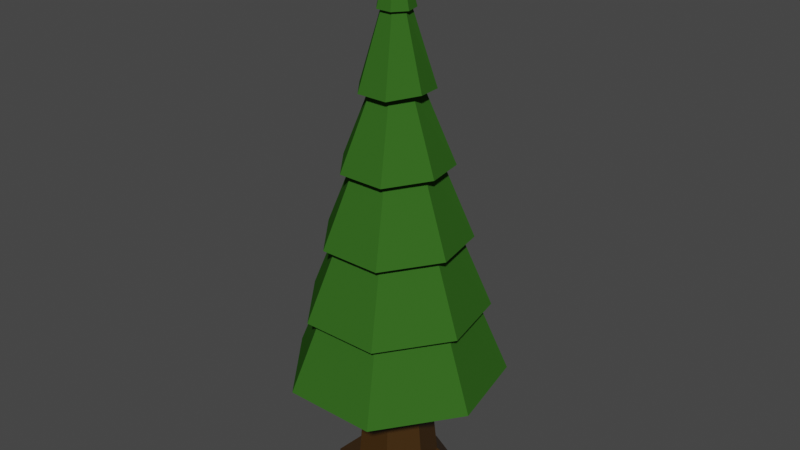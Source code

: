 # Source: Arbre.blend  (saved by Blender 2.90.8; exported with 4.5.12 LTS)
import bpy
from mathutils import Matrix  # noqa: F401  (used for matrix-valued properties, if any)

bpy.ops.wm.read_factory_settings(use_empty=True)
scene = bpy.context.scene
scene.name = 'Scene'

# ---- collections
col_collection = bpy.data.collections.new('Collection'); scene.collection.children.link(col_collection)

# ---- materials (node trees are filled in below, after node groups)
mat_feuilles = bpy.data.materials.new('Feuilles')
mat_feuilles.use_transparent_shadow = False
mat_bois = bpy.data.materials.new('Bois')
mat_bois.use_transparent_shadow = False

# ---- material node trees
mat_feuilles.use_nodes = True; mat_feuilles.node_tree.nodes.clear()
_N = mat_feuilles.node_tree.nodes; _L = mat_feuilles.node_tree.links
n0 = _N.new('ShaderNodeBsdfPrincipled'); n0.name = 'Principled BSDF'; n0.location = (10, 300)
n0.distribution = 'GGX'
n0.subsurface_method = 'BURLEY'
n0.inputs[0].default_value = (0.03471, 0.1237, 0.01586, 1.0)
n0.inputs[2].default_value = 0.3014
n0.inputs[3].default_value = 1.45
n0.inputs[13].default_value = 0.0
n0.inputs[27].default_value = (0.0, 0.0, 0.0, 1.0)
n0.inputs[28].default_value = 1.0
n1 = _N.new('ShaderNodeOutputMaterial'); n1.name = 'Material Output'; n1.location = (300, 300)
_L.new(n0.outputs[0], n1.inputs[0])
n1.is_active_output = True
mat_bois.use_nodes = True; mat_bois.node_tree.nodes.clear()
_N = mat_bois.node_tree.nodes; _L = mat_bois.node_tree.links
n0 = _N.new('ShaderNodeBsdfPrincipled'); n0.name = 'Principled BSDF'; n0.location = (10, 300)
n0.distribution = 'GGX'
n0.subsurface_method = 'BURLEY'
n0.inputs[0].default_value = (0.04955, 0.0213, 0.001257, 1.0)
n0.inputs[3].default_value = 1.45
n0.inputs[27].default_value = (0.0, 0.0, 0.0, 1.0)
n0.inputs[28].default_value = 1.0
n1 = _N.new('ShaderNodeOutputMaterial'); n1.name = 'Material Output'; n1.location = (300, 300)
_L.new(n0.outputs[0], n1.inputs[0])
n1.is_active_output = True

# ---- world
world_world = bpy.data.worlds.new('World'); scene.world = world_world
world_world.use_nodes = True; world_world.node_tree.nodes.clear()
_N = world_world.node_tree.nodes; _L = world_world.node_tree.links
n0 = _N.new('ShaderNodeOutputWorld'); n0.name = 'World Output'; n0.location = (300, 300)
n1 = _N.new('ShaderNodeBackground'); n1.name = 'Background'; n1.location = (10, 300)
n1.inputs[0].default_value = (0.05088, 0.05088, 0.05088, 1.0)
_L.new(n1.outputs[0], n0.inputs[0])
n0.is_active_output = True
world_world.color = (0.05088, 0.05088, 0.05088)
world_world.use_sun_shadow = False
world_world.sun_shadow_jitter_overblur = 0.0

# ---- meshes
me_cylinder = bpy.data.meshes.new('Cylinder')
me_cylinder.from_pydata([(1.685e-07, 0.5868, -0.471), (-8.941e-08, 0.0, 8.091), (0.4588, 0.3659, -0.471), (-1.192e-07, -5.96e-08, 8.091), (0.5721, -0.1306, -0.471), (-1.192e-07, -2.98e-08, 8.091), (0.2546, -0.5287, -0.471), (-8.941e-08, 0.0, 8.091), (-0.2546, -0.5287, -0.471), (-8.941e-08, -5.96e-08, 8.091), (-0.5721, -0.1306, -0.471), (-1.192e-07, -2.98e-08, 8.091), (-0.4588, 0.3659, -0.471), (-1.192e-07, -5.96e-08, 8.091), (8.825e-08, 1.987, 0.1575), (5.272e-08, 1.59, 1.744), (1.718e-08, 1.192, 3.331), (-1.835e-08, 0.7948, 4.918), (-5.388e-08, 0.3974, 6.504), (0.3107, 0.2478, 6.504), (0.6214, 0.4956, 4.918), (0.9321, 0.7433, 3.331), (1.243, 0.9911, 1.744), (1.554, 1.239, 0.1575), (0.3874, -0.08843, 6.504), (0.7749, -0.1769, 4.994), (1.162, -0.2653, 3.407), (1.55, -0.3537, 1.82), (1.937, -0.4422, 0.2337), (0.1724, -0.358, 6.504), (0.3449, -0.7161, 4.918), (0.5173, -1.074, 3.331), (0.6897, -1.432, 1.744), (0.8621, -1.79, 0.1575), (-0.1724, -0.358, 6.504), (-0.3449, -0.7161, 4.918), (-0.5173, -1.074, 3.331), (-0.6897, -1.432, 1.744), (-0.8621, -1.79, 0.1575), (-0.3874, -0.08843, 6.504), (-0.7749, -0.1769, 4.918), (-1.162, -0.2653, 3.331), (-1.55, -0.3537, 1.744), (-1.937, -0.4422, 0.1575), (-0.3107, 0.2478, 6.504), (-0.6214, 0.4956, 4.994), (-0.9321, 0.7433, 3.407), (-1.243, 0.9911, 1.82), (-1.554, 1.239, 0.2337), (1.042, 0.8307, 1.116), (1.299, -0.2965, 1.116), (0.5781, -1.2, 1.116), (-0.5781, -1.2, 1.116), (-1.299, -0.2965, 1.116), (-1.042, 0.8307, 1.116), (6.899e-08, 1.332, 1.116), (4.437e-08, 1.011, 2.518), (0.7904, 0.6303, 2.518), (0.9856, -0.2249, 2.518), (0.4386, -0.9108, 2.518), (-0.4386, -0.9108, 2.518), (-0.9856, -0.2249, 2.518), (-0.7904, 0.6303, 2.518), (1.046e-08, 0.7259, 3.86), (0.5675, 0.4526, 3.86), (0.7077, -0.1615, 3.86), (0.3149, -0.654, 3.86), (-0.3149, -0.654, 3.86), (-0.7077, -0.1615, 3.86), (-0.5675, 0.4526, 3.86), (-3.132e-08, 0.5449, 4.918), (0.426, 0.3397, 4.918), (0.5312, -0.1212, 4.918), (0.2364, -0.4909, 4.918), (-0.2364, -0.4909, 4.918), (-0.5312, -0.1212, 4.918), (-0.426, 0.3397, 4.918), (-6.243e-08, 0.3017, 6.504), (0.2359, 0.1881, 6.504), (0.2941, -0.06714, 6.504), (0.1309, -0.2718, 6.504), (-0.1309, -0.2718, 6.504), (-0.2941, -0.06714, 6.504), (-0.2359, 0.1881, 6.504), (1.238e-07, 2.384, -1.429), (1.864, 1.487, -1.429), (2.325, -0.5306, -1.353), (1.035, -2.148, -1.429), (-1.035, -2.148, -1.429), (-2.325, -0.5306, -1.429), (-1.864, 1.487, -1.353), (2.43e-07, 1.474, -4.211), (1.152, 0.9189, -4.211), (1.437, -0.328, -4.211), (0.6395, -1.328, -4.211), (-0.6395, -1.328, -4.211), (-1.437, -0.328, -4.211), (-1.152, 0.9189, -4.211), (-0.713, 0.5686, -3.642), (-0.8891, -0.2029, -3.642), (-0.3957, -0.8217, -3.642), (0.3957, -0.8217, -3.642), (0.8891, -0.2029, -3.642), (0.713, 0.5686, -3.642), (2.054e-07, 0.912, -3.642)], [], [(18, 1, 3, 19), (19, 3, 5, 24), (24, 5, 7, 29), (29, 7, 9, 34), (34, 9, 11, 39), (3, 1, 13, 11, 9, 7, 5), (39, 11, 13, 44), (44, 13, 1, 18), (99, 98, 97, 96), (54, 48, 14, 55), (62, 47, 15, 56), (69, 46, 16, 63), (76, 45, 17, 70), (83, 44, 18, 77), (53, 43, 48, 54), (61, 42, 47, 62), (68, 41, 46, 69), (75, 40, 45, 76), (82, 39, 44, 83), (52, 38, 43, 53), (60, 37, 42, 61), (67, 36, 41, 68), (74, 35, 40, 75), (81, 34, 39, 82), (51, 33, 38, 52), (59, 32, 37, 60), (66, 31, 36, 67), (73, 30, 35, 74), (80, 29, 34, 81), (50, 28, 33, 51), (58, 27, 32, 59), (65, 26, 31, 66), (72, 25, 30, 73), (79, 24, 29, 80), (49, 23, 28, 50), (57, 22, 27, 58), (64, 21, 26, 65), (71, 20, 25, 72), (78, 19, 24, 79), (55, 14, 23, 49), (56, 15, 22, 57), (63, 16, 21, 64), (70, 17, 20, 71), (77, 18, 19, 78), (84, 55, 49, 85), (85, 49, 50, 86), (86, 50, 51, 87), (87, 51, 52, 88), (88, 52, 53, 89), (89, 53, 54, 90), (90, 54, 55, 84), (14, 56, 57, 23), (23, 57, 58, 28), (28, 58, 59, 33), (33, 59, 60, 38), (38, 60, 61, 43), (43, 61, 62, 48), (48, 62, 56, 14), (15, 63, 64, 22), (22, 64, 65, 27), (27, 65, 66, 32), (32, 66, 67, 37), (37, 67, 68, 42), (42, 68, 69, 47), (47, 69, 63, 15), (16, 70, 71, 21), (21, 71, 72, 26), (26, 72, 73, 31), (31, 73, 74, 36), (36, 74, 75, 41), (41, 75, 76, 46), (46, 76, 70, 16), (17, 77, 78, 20), (20, 78, 79, 25), (25, 79, 80, 30), (30, 80, 81, 35), (35, 81, 82, 40), (40, 82, 83, 45), (45, 83, 77, 17), (2, 0, 84, 85), (4, 2, 85, 86), (6, 4, 86, 87), (8, 6, 87, 88), (10, 8, 88, 89), (12, 10, 89, 90), (0, 12, 90, 84), (91, 92, 93, 94, 95, 96, 97), (101, 100, 95, 94), (103, 102, 93, 92), (98, 104, 91, 97), (100, 99, 96, 95), (102, 101, 94, 93), (104, 103, 92, 91), (0, 2, 103, 104), (4, 6, 101, 102), (8, 10, 99, 100), (12, 0, 104, 98), (2, 4, 102, 103), (6, 8, 100, 101), (10, 12, 98, 99)])
me_cylinder.polygons.foreach_set('material_index', [0, 0, 0, 0, 0, 0, 0, 0, 1, 0, 0, 0, 0, 0, 0, 0, 0, 0, 0, 0, 0, 0, 0, 0, 0, 0, 0, 0, 0, 0, 0, 0, 0, 0, 0, 0, 0, 0, 0, 0, 0, 0, 0, 0, 0, 0, 0, 0, 0, 0, 0, 0, 0, 0, 0, 0, 0, 0, 0, 0, 0, 0, 0, 0, 0, 0, 0, 0, 0, 0, 0, 0, 0, 0, 0, 0, 0, 0, 0, 0, 0, 0, 0, 0, 0, 0, 0, 1, 1, 1, 1, 1, 1, 1, 1, 1, 1, 1, 1, 1])
_uv = me_cylinder.uv_layers.new(name='UVMap')
_uv.uv.foreach_set('vector', [1.0, 0.9167, 1.0, 1.0, 0.8571, 1.0, 0.8571, 0.9167, 0.8571, 0.9167, 0.8571, 1.0, 0.7143, 1.0, 0.7143, 0.9167, 0.7143, 0.9167, 0.7143, 1.0, 0.5714, 1.0, 0.5714, 0.9167, 0.5714, 0.9167, 0.5714, 1.0, 0.4286, 1.0, 0.4286, 0.9167, 0.4286, 0.9167, 0.4286, 1.0, 0.2857, 1.0, 0.2857, 0.9167, 0.4376, 0.3996, 0.25, 0.49, 0.06236, 0.3996, 0.01602, 0.1966, 0.1459, 0.03377, 0.3541, 0.03377, 0.484, 0.1966, 0.2857, 0.9167, 0.2857, 1.0, 0.1429, 1.0, 0.1429, 0.9167, 0.1429, 0.9167, 0.1429, 1.0, 2.98e-08, 1.0, 2.98e-08, 0.9167, 0.6598, 0.2294, 0.6776, 0.3077, 0.6776, 0.3077, 0.6598, 0.2294, 0.1429, 0.5833, 0.1429, 0.5833, 2.98e-08, 0.5833, 2.98e-08, 0.5833, 0.1429, 0.6667, 0.1429, 0.6667, 2.98e-08, 0.6667, 2.98e-08, 0.6667, 0.1429, 0.75, 0.1429, 0.75, 2.98e-08, 0.75, 2.98e-08, 0.75, 0.1429, 0.8333, 0.1429, 0.8333, 2.98e-08, 0.8333, 2.98e-08, 0.8333, 0.1429, 0.9167, 0.1429, 0.9167, 2.98e-08, 0.9167, 2.98e-08, 0.9167, 0.2857, 0.5833, 0.2857, 0.5833, 0.1429, 0.5833, 0.1429, 0.5833, 0.2857, 0.6667, 0.2857, 0.6667, 0.1429, 0.6667, 0.1429, 0.6667, 0.2857, 0.75, 0.2857, 0.75, 0.1429, 0.75, 0.1429, 0.75, 0.2857, 0.8333, 0.2857, 0.8333, 0.1429, 0.8333, 0.1429, 0.8333, 0.2857, 0.9167, 0.2857, 0.9167, 0.1429, 0.9167, 0.1429, 0.9167, 0.4286, 0.5833, 0.4286, 0.5833, 0.2857, 0.5833, 0.2857, 0.5833, 0.4286, 0.6667, 0.4286, 0.6667, 0.2857, 0.6667, 0.2857, 0.6667, 0.4286, 0.75, 0.4286, 0.75, 0.2857, 0.75, 0.2857, 0.75, 0.4286, 0.8333, 0.4286, 0.8333, 0.2857, 0.8333, 0.2857, 0.8333, 0.4286, 0.9167, 0.4286, 0.9167, 0.2857, 0.9167, 0.2857, 0.9167, 0.5714, 0.5833, 0.5714, 0.5833, 0.4286, 0.5833, 0.4286, 0.5833, 0.5714, 0.6667, 0.5714, 0.6667, 0.4286, 0.6667, 0.4286, 0.6667, 0.5714, 0.75, 0.5714, 0.75, 0.4286, 0.75, 0.4286, 0.75, 0.5714, 0.8333, 0.5714, 0.8333, 0.4286, 0.8333, 0.4286, 0.8333, 0.5714, 0.9167, 0.5714, 0.9167, 0.4286, 0.9167, 0.4286, 0.9167, 0.7143, 0.5833, 0.7143, 0.5833, 0.5714, 0.5833, 0.5714, 0.5833, 0.7143, 0.6667, 0.7143, 0.6667, 0.5714, 0.6667, 0.5714, 0.6667, 0.7143, 0.75, 0.7143, 0.75, 0.5714, 0.75, 0.5714, 0.75, 0.7143, 0.8333, 0.7143, 0.8333, 0.5714, 0.8333, 0.5714, 0.8333, 0.7143, 0.9167, 0.7143, 0.9167, 0.5714, 0.9167, 0.5714, 0.9167, 0.8571, 0.5833, 0.8571, 0.5833, 0.7143, 0.5833, 0.7143, 0.5833, 0.8571, 0.6667, 0.8571, 0.6667, 0.7143, 0.6667, 0.7143, 0.6667, 0.8571, 0.75, 0.8571, 0.75, 0.7143, 0.75, 0.7143, 0.75, 0.8571, 0.8333, 0.8571, 0.8333, 0.7143, 0.8333, 0.7143, 0.8333, 0.8571, 0.9167, 0.8571, 0.9167, 0.7143, 0.9167, 0.7143, 0.9167, 1.0, 0.5833, 1.0, 0.5833, 0.8571, 0.5833, 0.8571, 0.5833, 1.0, 0.6667, 1.0, 0.6667, 0.8571, 0.6667, 0.8571, 0.6667, 1.0, 0.75, 1.0, 0.75, 0.8571, 0.75, 0.8571, 0.75, 1.0, 0.8333, 1.0, 0.8333, 0.8571, 0.8333, 0.8571, 0.8333, 1.0, 0.9167, 1.0, 0.9167, 0.8571, 0.9167, 0.8571, 0.9167, 1.0, 0.5, 1.0, 0.5833, 0.8571, 0.5833, 0.8571, 0.5, 0.8571, 0.5, 0.8571, 0.5833, 0.7143, 0.5833, 0.7143, 0.5, 0.7143, 0.5, 0.7143, 0.5833, 0.5714, 0.5833, 0.5714, 0.5, 0.5714, 0.5, 0.5714, 0.5833, 0.4286, 0.5833, 0.4286, 0.5, 0.4286, 0.5, 0.4286, 0.5833, 0.2857, 0.5833, 0.2857, 0.5, 0.2857, 0.5, 0.2857, 0.5833, 0.1429, 0.5833, 0.1429, 0.5, 0.1429, 0.5, 0.1429, 0.5833, 2.98e-08, 0.5833, 2.98e-08, 0.5, 1.0, 0.5833, 1.0, 0.6667, 0.8571, 0.6667, 0.8571, 0.5833, 0.8571, 0.5833, 0.8571, 0.6667, 0.7143, 0.6667, 0.7143, 0.5833, 0.7143, 0.5833, 0.7143, 0.6667, 0.5714, 0.6667, 0.5714, 0.5833, 0.5714, 0.5833, 0.5714, 0.6667, 0.4286, 0.6667, 0.4286, 0.5833, 0.4286, 0.5833, 0.4286, 0.6667, 0.2857, 0.6667, 0.2857, 0.5833, 0.2857, 0.5833, 0.2857, 0.6667, 0.1429, 0.6667, 0.1429, 0.5833, 0.1429, 0.5833, 0.1429, 0.6667, 2.98e-08, 0.6667, 2.98e-08, 0.5833, 1.0, 0.6667, 1.0, 0.75, 0.8571, 0.75, 0.8571, 0.6667, 0.8571, 0.6667, 0.8571, 0.75, 0.7143, 0.75, 0.7143, 0.6667, 0.7143, 0.6667, 0.7143, 0.75, 0.5714, 0.75, 0.5714, 0.6667, 0.5714, 0.6667, 0.5714, 0.75, 0.4286, 0.75, 0.4286, 0.6667, 0.4286, 0.6667, 0.4286, 0.75, 0.2857, 0.75, 0.2857, 0.6667, 0.2857, 0.6667, 0.2857, 0.75, 0.1429, 0.75, 0.1429, 0.6667, 0.1429, 0.6667, 0.1429, 0.75, 2.98e-08, 0.75, 2.98e-08, 0.6667, 1.0, 0.75, 1.0, 0.8333, 0.8571, 0.8333, 0.8571, 0.75, 0.8571, 0.75, 0.8571, 0.8333, 0.7143, 0.8333, 0.7143, 0.75, 0.7143, 0.75, 0.7143, 0.8333, 0.5714, 0.8333, 0.5714, 0.75, 0.5714, 0.75, 0.5714, 0.8333, 0.4286, 0.8333, 0.4286, 0.75, 0.4286, 0.75, 0.4286, 0.8333, 0.2857, 0.8333, 0.2857, 0.75, 0.2857, 0.75, 0.2857, 0.8333, 0.1429, 0.8333, 0.1429, 0.75, 0.1429, 0.75, 0.1429, 0.8333, 2.98e-08, 0.8333, 2.98e-08, 0.75, 1.0, 0.8333, 1.0, 0.9167, 0.8571, 0.9167, 0.8571, 0.8333, 0.8571, 0.8333, 0.8571, 0.9167, 0.7143, 0.9167, 0.7143, 0.8333, 0.7143, 0.8333, 0.7143, 0.9167, 0.5714, 0.9167, 0.5714, 0.8333, 0.5714, 0.8333, 0.5714, 0.9167, 0.4286, 0.9167, 0.4286, 0.8333, 0.4286, 0.8333, 0.4286, 0.9167, 0.2857, 0.9167, 0.2857, 0.8333, 0.2857, 0.8333, 0.2857, 0.9167, 0.1429, 0.9167, 0.1429, 0.8333, 0.1429, 0.8333, 0.1429, 0.9167, 2.98e-08, 0.9167, 2.98e-08, 0.8333, 0.8224, 0.3077, 0.75, 0.3426, 0.75, 0.49, 0.9376, 0.3996, 0.8402, 0.2294, 0.8224, 0.3077, 0.9376, 0.3996, 0.984, 0.1966, 0.7902, 0.1666, 0.8402, 0.2294, 0.984, 0.1966, 0.8541, 0.03377, 0.7098, 0.1666, 0.7902, 0.1666, 0.8541, 0.03377, 0.6459, 0.03377, 0.6598, 0.2294, 0.7098, 0.1666, 0.6459, 0.03377, 0.516, 0.1966, 0.6776, 0.3077, 0.6598, 0.2294, 0.516, 0.1966, 0.5624, 0.3996, 0.75, 0.3426, 0.6776, 0.3077, 0.5624, 0.3996, 0.75, 0.49, 0.75, 0.3426, 0.8224, 0.3077, 0.8402, 0.2294, 0.7902, 0.1666, 0.7098, 0.1666, 0.6598, 0.2294, 0.6776, 0.3077, 0.7902, 0.1666, 0.7098, 0.1666, 0.7098, 0.1666, 0.7902, 0.1666, 0.8224, 0.3077, 0.8402, 0.2294, 0.8402, 0.2294, 0.8224, 0.3077, 0.6776, 0.3077, 0.75, 0.3426, 0.75, 0.3426, 0.6776, 0.3077, 0.7098, 0.1666, 0.6598, 0.2294, 0.6598, 0.2294, 0.7098, 0.1666, 0.8402, 0.2294, 0.7902, 0.1666, 0.7902, 0.1666, 0.8402, 0.2294, 0.75, 0.3426, 0.8224, 0.3077, 0.8224, 0.3077, 0.75, 0.3426, 0.75, 0.3426, 0.8224, 0.3077, 0.8224, 0.3077, 0.75, 0.3426, 0.8402, 0.2294, 0.7902, 0.1666, 0.7902, 0.1666, 0.8402, 0.2294, 0.7098, 0.1666, 0.6598, 0.2294, 0.6598, 0.2294, 0.7098, 0.1666, 0.6776, 0.3077, 0.75, 0.3426, 0.75, 0.3426, 0.6776, 0.3077, 0.8224, 0.3077, 0.8402, 0.2294, 0.8402, 0.2294, 0.8224, 0.3077, 0.7902, 0.1666, 0.7098, 0.1666, 0.7098, 0.1666, 0.7902, 0.1666, 0.6598, 0.2294, 0.6776, 0.3077, 0.6776, 0.3077, 0.6598, 0.2294])
me_cylinder.materials.append(mat_feuilles)
me_cylinder.materials.append(mat_bois)
me_cylinder.use_remesh_fix_poles = True
me_cylinder.use_remesh_preserve_attributes = False
me_cylinder.use_mirror_vertex_groups = False
me_cylinder.update()

# ---- objects
ob_cylinder = bpy.data.objects.new('Cylinder', me_cylinder)

# ---- transforms, parenting, visibility, modifiers, constraints
ob_cylinder.location = (-0.3279, 0.2998, 4.12)
ob_cylinder.lineart.crease_threshold = 0.0

# ---- collection membership
col_collection.objects.link(ob_cylinder)

# ---- scene / render settings (as saved in the file)
scene.frame_start = 1; scene.frame_end = 250; scene.frame_set(1)
scene.render.engine = 'BLENDER_EEVEE_NEXT'
scene.cycles.use_denoising = False
scene.cycles.samples = 128
scene.cycles.sampling_pattern = 'TABULATED_SOBOL'
scene.cycles.use_adaptive_sampling = False
scene.cycles.use_light_tree = False
scene.view_settings.view_transform = 'Filmic'
bpy.context.view_layer.update()

# ---- added for rendering (the .blend has no active camera and no usable light): camera, sun
cam_auto = bpy.data.cameras.new('AutoCamera')
cam_auto.lens = 50.0
cam_auto.sensor_width = 36.0
cam_auto.clip_end = 1000.0
ob_auto_camera = bpy.data.objects.new('AutoCamera', cam_auto)
scene.collection.objects.link(ob_auto_camera)
ob_auto_camera.location = (12.5425, -15.0267, 16.3561)
ob_auto_camera.rotation_euler = (1.09748, -7.21219e-08, 0.694738)
scene.camera = ob_auto_camera
light_auto_sun = bpy.data.lights.new('AutoSun', 'SUN')
light_auto_sun.energy = 3.0
light_auto_sun.angle = 0.0523599
ob_auto_sun = bpy.data.objects.new('AutoSun', light_auto_sun)
scene.collection.objects.link(ob_auto_sun)
ob_auto_sun.rotation_euler = (0.872665, 0.174533, 0.523599)
bpy.context.view_layer.update()

